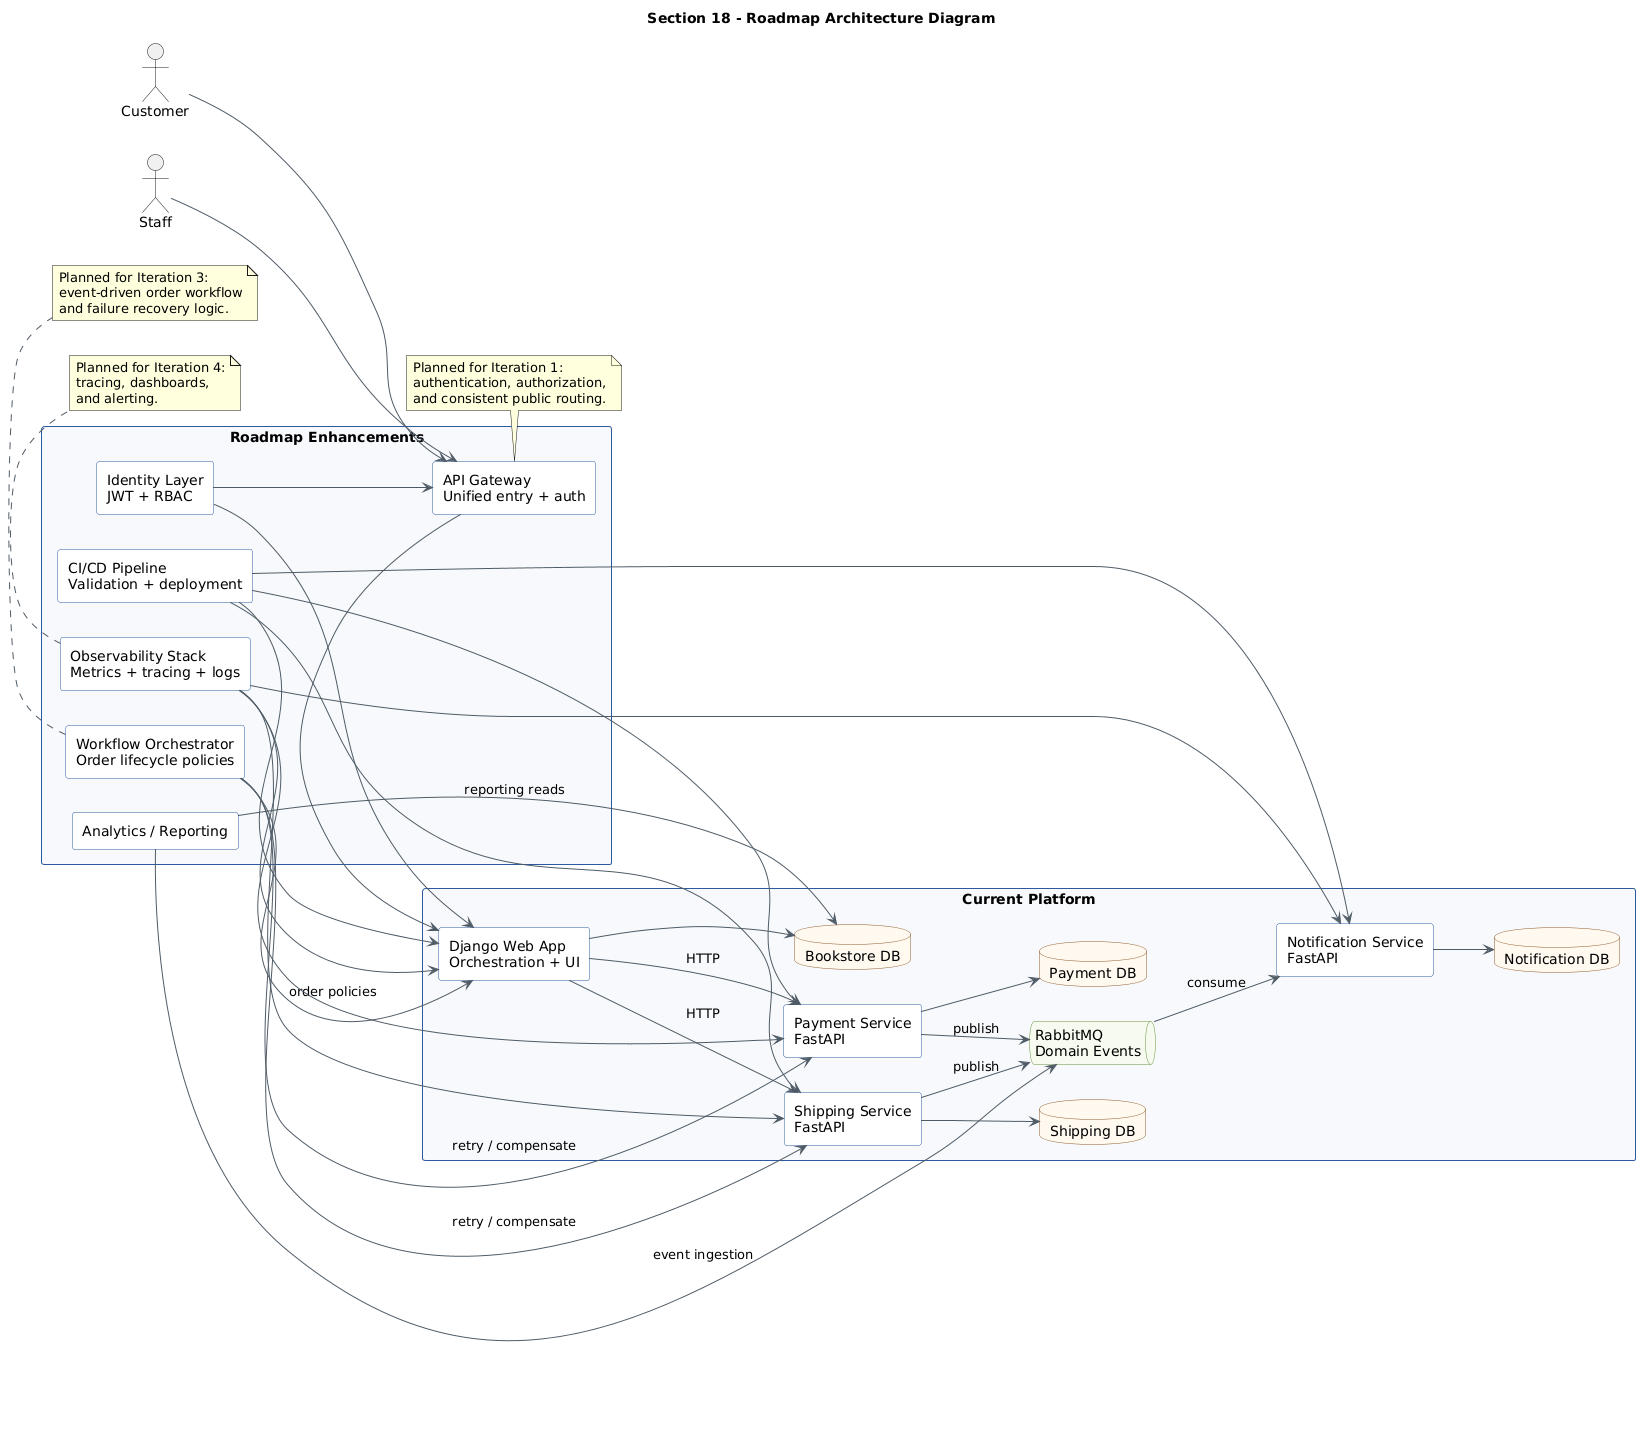

The diagram above was rendered by PlantUML. Its source (embedded in the PNG):
@startuml
' Render to PNG or SVG and place the output in diagrams/rendered/

title Section 18 - Roadmap Architecture Diagram
left to right direction
skinparam shadowing false
skinparam packageStyle rectangle
skinparam componentStyle rectangle
skinparam defaultFontName Arial
skinparam ArrowColor #4f5b66
skinparam packageBorderColor #2c5aa0
skinparam packageBackgroundColor #f7f9fc
skinparam componentBorderColor #2c5aa0
skinparam componentBackgroundColor #ffffff
skinparam databaseBorderColor #8f5c2c
skinparam databaseBackgroundColor #fff8ef
skinparam queueBorderColor #6a8f3a
skinparam queueBackgroundColor #f6fbef

package "Current Platform" {
  component "Django Web App\nOrchestration + UI" as django
  component "Payment Service\nFastAPI" as payment
  component "Shipping Service\nFastAPI" as shipping
  component "Notification Service\nFastAPI" as notification
  queue "RabbitMQ\nDomain Events" as rabbit
  database "Bookstore DB" as db_store
  database "Payment DB" as db_payment
  database "Shipping DB" as db_shipping
  database "Notification DB" as db_notification
}

package "Roadmap Enhancements" {
  component "API Gateway\nUnified entry + auth" as gateway
  component "Identity Layer\nJWT + RBAC" as identity
  component "Workflow Orchestrator\nOrder lifecycle policies" as orchestrator
  component "Observability Stack\nMetrics + tracing + logs" as observability
  component "CI/CD Pipeline\nValidation + deployment" as cicd
  component "Analytics / Reporting" as analytics
}

actor Customer
actor Staff

Customer --> gateway
Staff --> gateway

gateway --> django
identity --> gateway
identity --> django

django --> payment : HTTP
django --> shipping : HTTP
payment --> rabbit : publish
shipping --> rabbit : publish
rabbit --> notification : consume

django --> db_store
payment --> db_payment
shipping --> db_shipping
notification --> db_notification

orchestrator --> django : order policies
orchestrator --> payment : retry / compensate
orchestrator --> shipping : retry / compensate
observability --> django
observability --> payment
observability --> shipping
observability --> notification
cicd --> django
cicd --> payment
cicd --> shipping
cicd --> notification
analytics --> rabbit : event ingestion
analytics --> db_store : reporting reads

note bottom of gateway
Planned for Iteration 1:
authentication, authorization,
and consistent public routing.
end note

note bottom of orchestrator
Planned for Iteration 3:
event-driven order workflow
and failure recovery logic.
end note

note bottom of observability
Planned for Iteration 4:
tracing, dashboards,
and alerting.
end note
@enduml